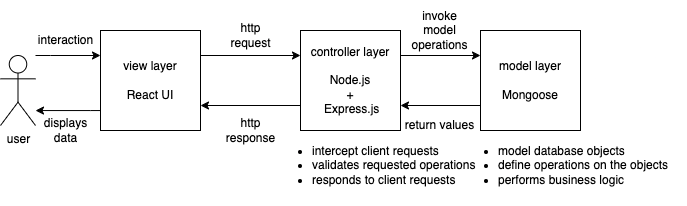

The diagram above was exported from draw.io. Its source (the exported page's mxGraphModel, read from the mxfile embedded in the PNG):
<mxGraphModel dx="909" dy="621" grid="1" gridSize="10" guides="1" tooltips="1" connect="1" arrows="1" fold="1" page="1" pageScale="1" pageWidth="827" pageHeight="1169" math="0" shadow="0">
  <root>
    <mxCell id="0" />
    <mxCell id="1" parent="0" />
    <mxCell id="wNNaOVgKmbznvlOvjUGp-20" style="edgeStyle=orthogonalEdgeStyle;rounded=0;orthogonalLoop=1;jettySize=auto;html=1;exitX=1;exitY=0.25;exitDx=0;exitDy=0;entryX=0;entryY=0.25;entryDx=0;entryDy=0;" edge="1" parent="1" source="wNNaOVgKmbznvlOvjUGp-16" target="wNNaOVgKmbznvlOvjUGp-17">
      <mxGeometry relative="1" as="geometry" />
    </mxCell>
    <mxCell id="wNNaOVgKmbznvlOvjUGp-22" style="edgeStyle=orthogonalEdgeStyle;rounded=0;orthogonalLoop=1;jettySize=auto;html=1;exitX=0;exitY=0.75;exitDx=0;exitDy=0;entryX=1;entryY=0.75;entryDx=0;entryDy=0;" edge="1" parent="1" source="wNNaOVgKmbznvlOvjUGp-16" target="wNNaOVgKmbznvlOvjUGp-18">
      <mxGeometry relative="1" as="geometry" />
    </mxCell>
    <mxCell id="wNNaOVgKmbznvlOvjUGp-16" value="controller layer&lt;br&gt;&lt;br&gt;Node.js &lt;br&gt;+&lt;br&gt;&amp;nbsp;Express.js" style="whiteSpace=wrap;html=1;aspect=fixed;" vertex="1" parent="1">
      <mxGeometry x="374" y="220" width="100" height="100" as="geometry" />
    </mxCell>
    <mxCell id="wNNaOVgKmbznvlOvjUGp-21" style="edgeStyle=orthogonalEdgeStyle;rounded=0;orthogonalLoop=1;jettySize=auto;html=1;exitX=0;exitY=0.75;exitDx=0;exitDy=0;entryX=1;entryY=0.75;entryDx=0;entryDy=0;" edge="1" parent="1" source="wNNaOVgKmbznvlOvjUGp-17" target="wNNaOVgKmbznvlOvjUGp-16">
      <mxGeometry relative="1" as="geometry" />
    </mxCell>
    <mxCell id="wNNaOVgKmbznvlOvjUGp-17" value="model layer&lt;br&gt;&lt;br&gt;Mongoose" style="whiteSpace=wrap;html=1;aspect=fixed;" vertex="1" parent="1">
      <mxGeometry x="554" y="220" width="100" height="100" as="geometry" />
    </mxCell>
    <mxCell id="wNNaOVgKmbznvlOvjUGp-19" style="edgeStyle=orthogonalEdgeStyle;rounded=0;orthogonalLoop=1;jettySize=auto;html=1;exitX=1;exitY=0.25;exitDx=0;exitDy=0;entryX=0;entryY=0.25;entryDx=0;entryDy=0;" edge="1" parent="1" source="wNNaOVgKmbznvlOvjUGp-18" target="wNNaOVgKmbznvlOvjUGp-16">
      <mxGeometry relative="1" as="geometry" />
    </mxCell>
    <mxCell id="wNNaOVgKmbznvlOvjUGp-25" style="edgeStyle=orthogonalEdgeStyle;rounded=0;orthogonalLoop=1;jettySize=auto;html=1;exitX=0;exitY=0.75;exitDx=0;exitDy=0;" edge="1" parent="1" source="wNNaOVgKmbznvlOvjUGp-18" target="wNNaOVgKmbznvlOvjUGp-23">
      <mxGeometry relative="1" as="geometry">
        <Array as="points">
          <mxPoint x="164" y="300" />
          <mxPoint x="164" y="300" />
        </Array>
      </mxGeometry>
    </mxCell>
    <mxCell id="wNNaOVgKmbznvlOvjUGp-35" style="edgeStyle=orthogonalEdgeStyle;rounded=0;orthogonalLoop=1;jettySize=auto;html=1;entryX=0;entryY=0.25;entryDx=0;entryDy=0;" edge="1" parent="1" source="wNNaOVgKmbznvlOvjUGp-23" target="wNNaOVgKmbznvlOvjUGp-18">
      <mxGeometry relative="1" as="geometry">
        <Array as="points">
          <mxPoint x="124" y="245" />
          <mxPoint x="124" y="245" />
        </Array>
      </mxGeometry>
    </mxCell>
    <mxCell id="wNNaOVgKmbznvlOvjUGp-18" value="view layer&lt;br&gt;&lt;br&gt;React UI" style="whiteSpace=wrap;html=1;aspect=fixed;" vertex="1" parent="1">
      <mxGeometry x="174" y="220" width="100" height="100" as="geometry" />
    </mxCell>
    <mxCell id="wNNaOVgKmbznvlOvjUGp-23" value="user" style="shape=umlActor;verticalLabelPosition=bottom;verticalAlign=top;html=1;outlineConnect=0;" vertex="1" parent="1">
      <mxGeometry x="74" y="245" width="35" height="70" as="geometry" />
    </mxCell>
    <mxCell id="wNNaOVgKmbznvlOvjUGp-26" value="displays&lt;br&gt;data" style="text;html=1;align=center;verticalAlign=middle;resizable=0;points=[];autosize=1;strokeColor=none;fillColor=none;" vertex="1" parent="1">
      <mxGeometry x="104" y="300" width="70" height="40" as="geometry" />
    </mxCell>
    <mxCell id="wNNaOVgKmbznvlOvjUGp-27" value="http&lt;br&gt;request" style="text;html=1;align=center;verticalAlign=middle;resizable=0;points=[];autosize=1;strokeColor=none;fillColor=none;" vertex="1" parent="1">
      <mxGeometry x="294" y="205" width="60" height="40" as="geometry" />
    </mxCell>
    <mxCell id="wNNaOVgKmbznvlOvjUGp-28" value="http&lt;br&gt;response" style="text;html=1;align=center;verticalAlign=middle;resizable=0;points=[];autosize=1;strokeColor=none;fillColor=none;" vertex="1" parent="1">
      <mxGeometry x="289" y="300" width="70" height="40" as="geometry" />
    </mxCell>
    <mxCell id="wNNaOVgKmbznvlOvjUGp-29" value="invoke&lt;br&gt;model&lt;br&gt;operations" style="text;html=1;align=center;verticalAlign=middle;resizable=0;points=[];autosize=1;strokeColor=none;fillColor=none;" vertex="1" parent="1">
      <mxGeometry x="473" y="190" width="80" height="60" as="geometry" />
    </mxCell>
    <mxCell id="wNNaOVgKmbznvlOvjUGp-30" value="interaction" style="text;html=1;align=center;verticalAlign=middle;resizable=0;points=[];autosize=1;strokeColor=none;fillColor=none;" vertex="1" parent="1">
      <mxGeometry x="99" y="215" width="80" height="30" as="geometry" />
    </mxCell>
    <mxCell id="wNNaOVgKmbznvlOvjUGp-31" value="&lt;ul&gt;&lt;li&gt;intercept client requests&lt;/li&gt;&lt;li&gt;validates requested operations&lt;/li&gt;&lt;li&gt;responds to client requests&lt;/li&gt;&lt;/ul&gt;" style="text;html=1;align=left;verticalAlign=middle;resizable=0;points=[];autosize=1;strokeColor=none;fillColor=none;" vertex="1" parent="1">
      <mxGeometry x="344" y="315" width="230" height="80" as="geometry" />
    </mxCell>
    <mxCell id="wNNaOVgKmbznvlOvjUGp-32" value="&lt;ul&gt;&lt;li&gt;model database objects&lt;/li&gt;&lt;li&gt;define operations on the objects&lt;/li&gt;&lt;li&gt;performs business logic&lt;/li&gt;&lt;/ul&gt;" style="text;html=1;align=left;verticalAlign=middle;resizable=0;points=[];autosize=1;strokeColor=none;fillColor=none;" vertex="1" parent="1">
      <mxGeometry x="530" y="315" width="230" height="80" as="geometry" />
    </mxCell>
    <mxCell id="wNNaOVgKmbznvlOvjUGp-33" value="return values" style="text;html=1;align=center;verticalAlign=middle;resizable=0;points=[];autosize=1;strokeColor=none;fillColor=none;" vertex="1" parent="1">
      <mxGeometry x="468" y="300" width="90" height="30" as="geometry" />
    </mxCell>
  </root>
</mxGraphModel>